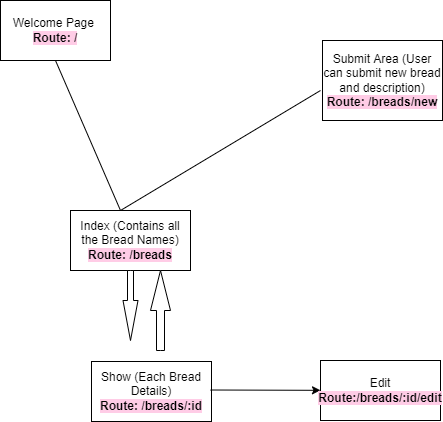

The diagram above was exported from draw.io. Its source (the exported page's mxGraphModel, read from the mxfile embedded in the PNG):
<mxGraphModel dx="1422" dy="794" grid="1" gridSize="10" guides="1" tooltips="1" connect="1" arrows="1" fold="1" page="1" pageScale="1" pageWidth="850" pageHeight="1100" math="0" shadow="0">
  <root>
    <mxCell id="0" />
    <mxCell id="1" parent="0" />
    <mxCell id="49CpHc7qYS75gShFfx8A-1" value="Welcome Page&amp;nbsp;&lt;br&gt;&lt;b style=&quot;background-color: rgb(255 , 204 , 230)&quot;&gt;Route: /&lt;/b&gt;" style="rounded=0;whiteSpace=wrap;html=1;" vertex="1" parent="1">
      <mxGeometry x="60" y="180" width="110" height="60" as="geometry" />
    </mxCell>
    <mxCell id="49CpHc7qYS75gShFfx8A-2" value="" style="endArrow=none;html=1;rounded=0;entryX=0.5;entryY=1;entryDx=0;entryDy=0;" edge="1" parent="1" target="49CpHc7qYS75gShFfx8A-1">
      <mxGeometry width="50" height="50" relative="1" as="geometry">
        <mxPoint x="380" y="270" as="sourcePoint" />
        <mxPoint x="140" y="290" as="targetPoint" />
        <Array as="points">
          <mxPoint x="180" y="390" />
        </Array>
      </mxGeometry>
    </mxCell>
    <mxCell id="49CpHc7qYS75gShFfx8A-3" value="Index (Contains all the Bread Names)&lt;br&gt;&lt;b style=&quot;background-color: rgb(255 , 204 , 230)&quot;&gt;Route: /breads&lt;/b&gt;" style="rounded=0;whiteSpace=wrap;html=1;" vertex="1" parent="1">
      <mxGeometry x="130" y="390" width="120" height="60" as="geometry" />
    </mxCell>
    <mxCell id="49CpHc7qYS75gShFfx8A-4" value="Show (Each Bread Details)&lt;br&gt;&lt;b style=&quot;background-color: rgb(255 , 204 , 230)&quot;&gt;Route: /breads/:id&lt;/b&gt;" style="rounded=0;whiteSpace=wrap;html=1;" vertex="1" parent="1">
      <mxGeometry x="151" y="541" width="120" height="60" as="geometry" />
    </mxCell>
    <mxCell id="49CpHc7qYS75gShFfx8A-7" value="Submit Area (User can submit new bread and description)&lt;br&gt;&lt;b style=&quot;background-color: rgb(255 , 204 , 230)&quot;&gt;Route: /breads/new&lt;/b&gt;" style="rounded=0;whiteSpace=wrap;html=1;" vertex="1" parent="1">
      <mxGeometry x="382" y="220" width="120" height="80" as="geometry" />
    </mxCell>
    <mxCell id="49CpHc7qYS75gShFfx8A-14" value="" style="html=1;shadow=0;dashed=0;align=center;verticalAlign=middle;shape=mxgraph.arrows2.arrow;dy=0.6;dx=40;direction=south;notch=0;" vertex="1" parent="1">
      <mxGeometry x="182.5" y="450" width="15" height="70" as="geometry" />
    </mxCell>
    <mxCell id="49CpHc7qYS75gShFfx8A-15" value="" style="html=1;shadow=0;dashed=0;align=center;verticalAlign=middle;shape=mxgraph.arrows2.arrow;dy=0.6;dx=40;direction=north;notch=0;" vertex="1" parent="1">
      <mxGeometry x="210" y="450" width="20" height="80" as="geometry" />
    </mxCell>
    <mxCell id="49CpHc7qYS75gShFfx8A-17" value="" style="endArrow=classic;html=1;rounded=0;" edge="1" parent="1" target="49CpHc7qYS75gShFfx8A-18">
      <mxGeometry width="50" height="50" relative="1" as="geometry">
        <mxPoint x="270" y="569.5" as="sourcePoint" />
        <mxPoint x="370" y="570" as="targetPoint" />
      </mxGeometry>
    </mxCell>
    <mxCell id="49CpHc7qYS75gShFfx8A-18" value="Edit&lt;br&gt;&lt;b style=&quot;background-color: rgb(255 , 204 , 230)&quot;&gt;Route:/breads/:id/edit&lt;/b&gt;" style="rounded=0;whiteSpace=wrap;html=1;" vertex="1" parent="1">
      <mxGeometry x="380" y="540" width="120" height="60" as="geometry" />
    </mxCell>
  </root>
</mxGraphModel>